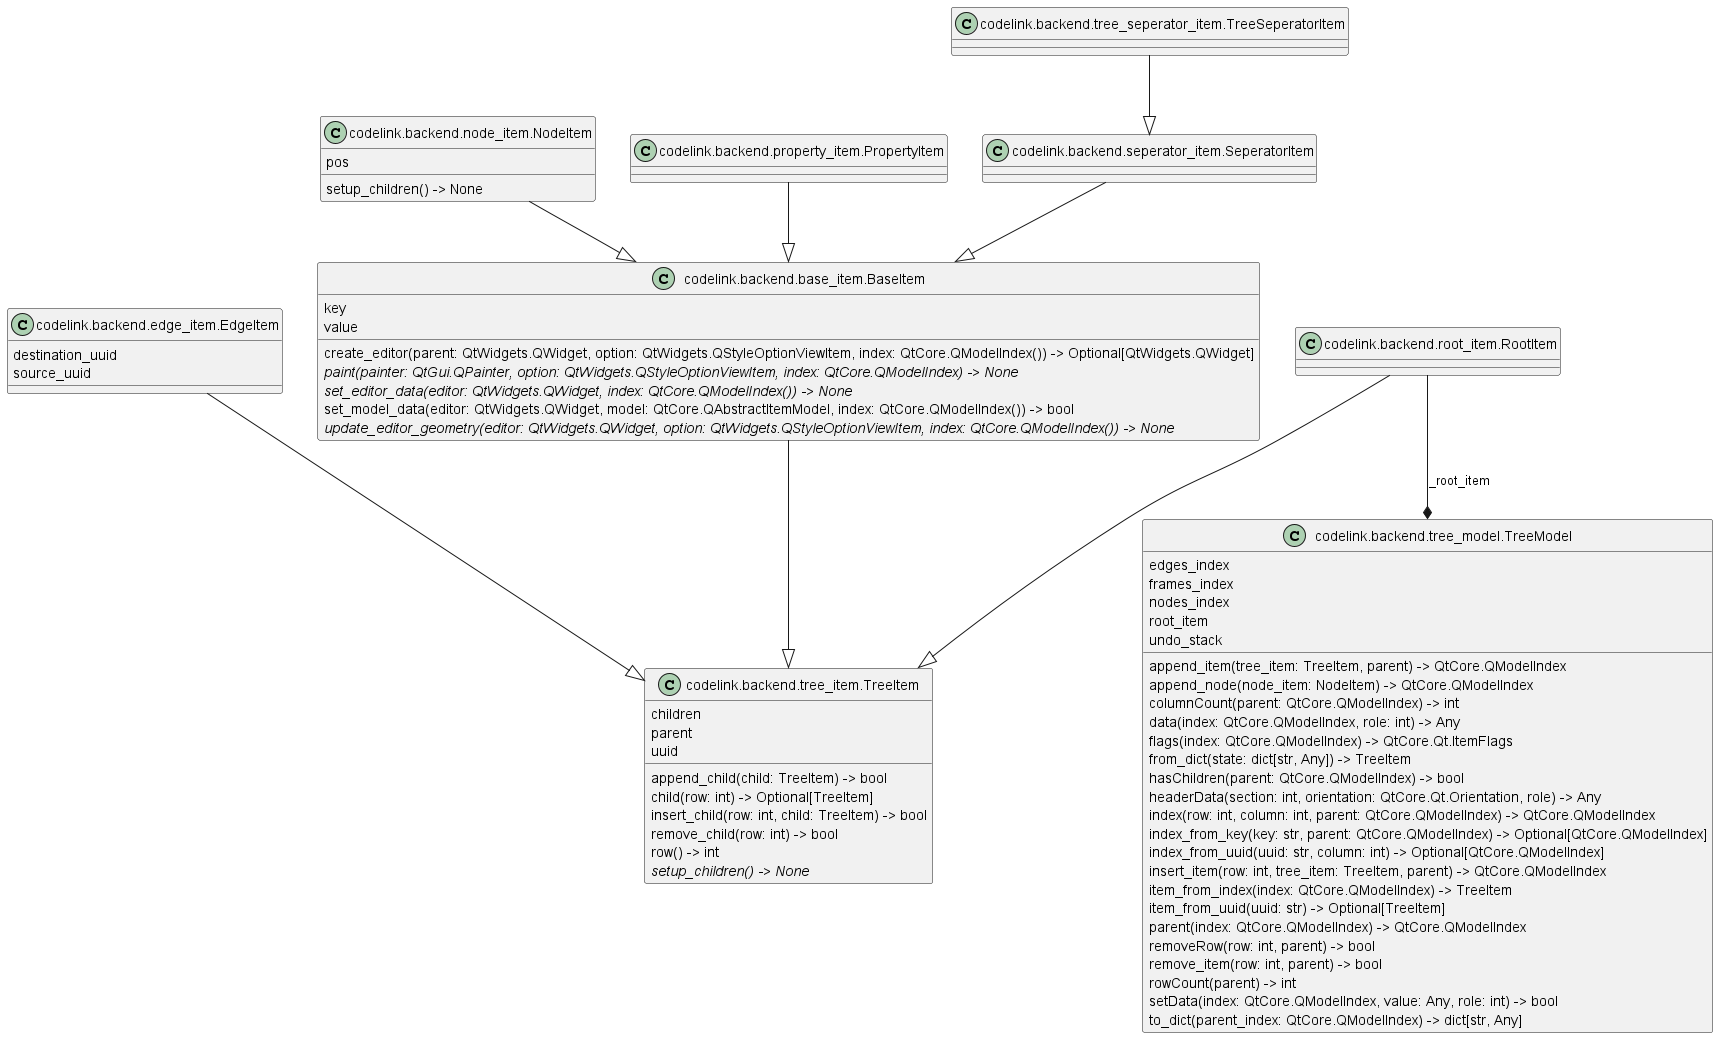

The diagram above was rendered by PlantUML. Its source (embedded in the PNG):
@startuml classes
set namespaceSeparator none
class "codelink.backend.base_item.BaseItem" as codelink.backend.base_item.BaseItem {
  key
  value
  create_editor(parent: QtWidgets.QWidget, option: QtWidgets.QStyleOptionViewItem, index: QtCore.QModelIndex()) -> Optional[QtWidgets.QWidget]
  {abstract}paint(painter: QtGui.QPainter, option: QtWidgets.QStyleOptionViewItem, index: QtCore.QModelIndex) -> None
  {abstract}set_editor_data(editor: QtWidgets.QWidget, index: QtCore.QModelIndex()) -> None
  set_model_data(editor: QtWidgets.QWidget, model: QtCore.QAbstractItemModel, index: QtCore.QModelIndex()) -> bool
  {abstract}update_editor_geometry(editor: QtWidgets.QWidget, option: QtWidgets.QStyleOptionViewItem, index: QtCore.QModelIndex()) -> None
}
class "codelink.backend.edge_item.EdgeItem" as codelink.backend.edge_item.EdgeItem {
  destination_uuid
  source_uuid
}
class "codelink.backend.node_item.NodeItem" as codelink.backend.node_item.NodeItem {
  pos
  setup_children() -> None
}
class "codelink.backend.property_item.PropertyItem" as codelink.backend.property_item.PropertyItem {
}
class "codelink.backend.root_item.RootItem" as codelink.backend.root_item.RootItem {
}
class "codelink.backend.seperator_item.SeperatorItem" as codelink.backend.seperator_item.SeperatorItem {
}
class "codelink.backend.tree_item.TreeItem" as codelink.backend.tree_item.TreeItem {
  children
  parent
  uuid
  append_child(child: TreeItem) -> bool
  child(row: int) -> Optional[TreeItem]
  insert_child(row: int, child: TreeItem) -> bool
  remove_child(row: int) -> bool
  row() -> int
  {abstract}setup_children() -> None
}
class "codelink.backend.tree_model.TreeModel" as codelink.backend.tree_model.TreeModel {
  edges_index
  frames_index
  nodes_index
  root_item
  undo_stack
  append_item(tree_item: TreeItem, parent) -> QtCore.QModelIndex
  append_node(node_item: NodeItem) -> QtCore.QModelIndex
  columnCount(parent: QtCore.QModelIndex) -> int
  data(index: QtCore.QModelIndex, role: int) -> Any
  flags(index: QtCore.QModelIndex) -> QtCore.Qt.ItemFlags
  from_dict(state: dict[str, Any]) -> TreeItem
  hasChildren(parent: QtCore.QModelIndex) -> bool
  headerData(section: int, orientation: QtCore.Qt.Orientation, role) -> Any
  index(row: int, column: int, parent: QtCore.QModelIndex) -> QtCore.QModelIndex
  index_from_key(key: str, parent: QtCore.QModelIndex) -> Optional[QtCore.QModelIndex]
  index_from_uuid(uuid: str, column: int) -> Optional[QtCore.QModelIndex]
  insert_item(row: int, tree_item: TreeItem, parent) -> QtCore.QModelIndex
  item_from_index(index: QtCore.QModelIndex) -> TreeItem
  item_from_uuid(uuid: str) -> Optional[TreeItem]
  parent(index: QtCore.QModelIndex) -> QtCore.QModelIndex
  removeRow(row: int, parent) -> bool
  remove_item(row: int, parent) -> bool
  rowCount(parent) -> int
  setData(index: QtCore.QModelIndex, value: Any, role: int) -> bool
  to_dict(parent_index: QtCore.QModelIndex) -> dict[str, Any]
}
class "codelink.backend.tree_seperator_item.TreeSeperatorItem" as codelink.backend.tree_seperator_item.TreeSeperatorItem {
}
codelink.backend.base_item.BaseItem --|> codelink.backend.tree_item.TreeItem
codelink.backend.edge_item.EdgeItem --|> codelink.backend.tree_item.TreeItem
codelink.backend.node_item.NodeItem --|> codelink.backend.base_item.BaseItem
codelink.backend.property_item.PropertyItem --|> codelink.backend.base_item.BaseItem
codelink.backend.root_item.RootItem --|> codelink.backend.tree_item.TreeItem
codelink.backend.seperator_item.SeperatorItem --|> codelink.backend.base_item.BaseItem
codelink.backend.tree_seperator_item.TreeSeperatorItem --|> codelink.backend.seperator_item.SeperatorItem
codelink.backend.root_item.RootItem --* codelink.backend.tree_model.TreeModel : _root_item
@enduml